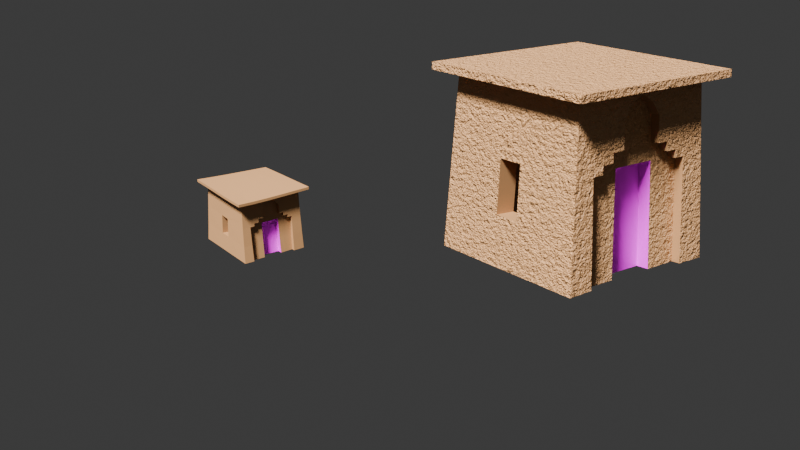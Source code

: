 # Source: house1.blend  (saved by Blender 5.1.29; exported with 4.5.12 LTS)
import bpy
from mathutils import Matrix  # noqa: F401  (used for matrix-valued properties, if any)

bpy.ops.wm.read_factory_settings(use_empty=True)
scene = bpy.context.scene
scene.name = 'Scene'

# ---- collections
col_collection = bpy.data.collections.new('Collection'); scene.collection.children.link(col_collection)
col_realistic = bpy.data.collections.new('realistic'); col_collection.children.link(col_realistic)
col_cartoon = bpy.data.collections.new('cartoon'); col_collection.children.link(col_cartoon)

# ---- images (referenced by path relative to the original .blend; pixels are not part of the script)
import os
ASSET_DIR = os.environ.get("B2B_ASSET_DIR", "")  # directory of the original .blend (textures are referenced by path, not embedded)
HERE = os.path.dirname(os.path.abspath(__file__))  # packed textures are extracted next to this script under _unpacked/

def load_image(name, relpath, width, height, colorspace="sRGB"):
    """Load a texture the original file referenced (path relative to the .blend, or extracted next to this script)."""
    p = next((c for c in (os.path.join(HERE, relpath), os.path.join(ASSET_DIR, relpath)) if relpath and os.path.exists(c)), "")
    if p:
        img = bpy.data.images.load(p, check_existing=True)
        img.name = name
    else:  # same state as the original file: an image datablock whose file is absent (Cycles renders it pink)
        img = bpy.data.images.new(name, width, height)
        img.source = "FILE"
        img.filepath = "//" + (relpath or name)
    img.colorspace_settings.name = colorspace
    return img
img_archdetails_png = load_image('archdetails.png', 'archdetails.png', 1024, 1024, 'sRGB')
img_archdetailscartoon_png = load_image('archdetailscartoon.png', 'archdetailscartoon.png', 1024, 1024, 'sRGB')

# ---- materials (node trees are filled in below, after node groups)
mat_house1 = bpy.data.materials.new('house1')
mat_house1.alpha_threshold = 0.0
mat_house1.use_backface_culling_lightprobe_volume = False
mat_house1.roughness = 0.5
mat_house1.line_color = (0.0, 0.0, 0.0, 1.0)
mat_houseedge = bpy.data.materials.new('houseedge')
mat_houseedge.alpha_threshold = 0.0
mat_houseedge.use_backface_culling_lightprobe_volume = False
mat_houseedge.roughness = 0.5
mat_houseedge.line_color = (0.0, 0.0, 0.0, 1.0)
mat_door = bpy.data.materials.new('door')
mat_cartoonhouse = bpy.data.materials.new('cartoonhouse')
mat_cartoonhouse.alpha_threshold = 0.0
mat_cartoonhouse.use_backface_culling_lightprobe_volume = False
mat_cartoonhouse.roughness = 0.5
mat_cartoonhouse.line_color = (0.0, 0.0, 0.0, 1.0)
mat_doorcartoon = bpy.data.materials.new('doorcartoon')

# ---- material node trees
mat_house1.use_nodes = True; mat_house1.node_tree.nodes.clear()
_N = mat_house1.node_tree.nodes; _L = mat_house1.node_tree.links
n0 = _N.new('ShaderNodeOutputMaterial'); n0.name = 'Material Output'; n0.location = (485, 100)
n1 = _N.new('ShaderNodeBsdfPrincipled'); n1.name = 'Principled BSDF'; n1.location = (85, 100)
n1.inputs[0].default_value = (0.8, 0.4104, 0.1695, 1.0)
n2 = _N.new('ShaderNodeBump'); n2.name = 'Bump'; n2.location = (-110, -23)
n2.inputs[1].default_value = 1.0
n3 = _N.new('ShaderNodeTexNoise'); n3.name = 'Noise Texture'; n3.location = (-580, 12)
n3.width = 145
n3.inputs[2].default_value = 120.0
n3.inputs[3].default_value = 2.7
n4 = _N.new('ShaderNodeUVMap'); n4.name = 'UV Map'; n4.location = (-789, -57)
n5 = _N.new('ShaderNodeTexNoise'); n5.name = 'Noise Texture.001'; n5.location = (-575, -304)
n5.width = 145
n5.inputs[2].default_value = 40.0
n5.inputs[3].default_value = 2.7
n6 = _N.new('ShaderNodeUVMap'); n6.name = 'UV Map.001'; n6.location = (-784, -373)
n7 = _N.new('ShaderNodeRGBCurve'); n7.name = 'RGB Curves'; n7.location = (-394, -215)
_c = n7.mapping.curves[0]
while len(_c.points) > 2: _c.points.remove(_c.points[-1])
_c.points[0].location = (0.0, 0.0); _c.points[0].handle_type = 'AUTO'
_c.points[1].location = (0.48182, 0.94375); _c.points[1].handle_type = 'AUTO'
_p = _c.points.new(1.0, 1.0); _p.handle_type = 'AUTO'
_c = n7.mapping.curves[1]
while len(_c.points) > 2: _c.points.remove(_c.points[-1])
_c.points[0].location = (0.0, 0.0); _c.points[0].handle_type = 'AUTO'
_c.points[1].location = (0.46818, 0.93125); _c.points[1].handle_type = 'AUTO'
_p = _c.points.new(1.0, 1.0); _p.handle_type = 'AUTO'
_c = n7.mapping.curves[2]
while len(_c.points) > 2: _c.points.remove(_c.points[-1])
_c.points[0].location = (0.0, 0.0); _c.points[0].handle_type = 'AUTO'
_c.points[1].location = (0.69545, 0.45625); _c.points[1].handle_type = 'AUTO'
_p = _c.points.new(1.0, 1.0); _p.handle_type = 'AUTO'
_c = n7.mapping.curves[3]
while len(_c.points) > 2: _c.points.remove(_c.points[-1])
_c.points[0].location = (0.0, 0.0); _c.points[0].handle_type = 'AUTO'
_c.points[1].location = (0.38636, 0.8875); _c.points[1].handle_type = 'AUTO'
_p = _c.points.new(1.0, 1.0); _p.handle_type = 'AUTO'
n7.mapping.update()
n8 = _N.new('ShaderNodeMix'); n8.name = 'Mix'; n8.location = (-313, 86)
n8.data_type = 'RGBA'
n8.inputs[0].default_value = 0.9333
_L.new(n1.outputs[0], n0.inputs[0])
_L.new(n2.outputs[0], n1.inputs[5])
_L.new(n4.outputs[0], n3.inputs[0])
_L.new(n6.outputs[0], n5.inputs[0])
_L.new(n5.outputs[1], n7.inputs[1])
_L.new(n3.outputs[1], n8.inputs[6])
_L.new(n7.outputs[0], n8.inputs[7])
_L.new(n8.outputs[2], n2.inputs[3])
n0.is_active_output = True
mat_houseedge.use_nodes = True; mat_houseedge.node_tree.nodes.clear()
_N = mat_houseedge.node_tree.nodes; _L = mat_houseedge.node_tree.links
n0 = _N.new('ShaderNodeOutputMaterial'); n0.name = 'Material Output'; n0.location = (485, 100)
n1 = _N.new('ShaderNodeBsdfPrincipled'); n1.name = 'Principled BSDF'; n1.location = (85, 100)
n1.inputs[0].default_value = (0.4914, 0.2547, 0.1072, 1.0)
_L.new(n1.outputs[0], n0.inputs[0])
n0.is_active_output = True
mat_door.use_nodes = True; mat_door.node_tree.nodes.clear()
_N = mat_door.node_tree.nodes; _L = mat_door.node_tree.links
n0 = _N.new('ShaderNodeBsdfPrincipled'); n0.name = 'Principled BSDF'; n0.location = (-200, 100)
n1 = _N.new('ShaderNodeOutputMaterial'); n1.name = 'Material Output'; n1.location = (200, 100)
n2 = _N.new('ShaderNodeTexImage'); n2.name = 'Image Texture'; n2.location = (-555, 45)
n2.width = 277
n2.image = img_archdetails_png
_L.new(n0.outputs[0], n1.inputs[0])
_L.new(n2.outputs[0], n0.inputs[0])
n1.is_active_output = True
mat_cartoonhouse.use_nodes = True; mat_cartoonhouse.node_tree.nodes.clear()
_N = mat_cartoonhouse.node_tree.nodes; _L = mat_cartoonhouse.node_tree.links
n0 = _N.new('ShaderNodeOutputMaterial'); n0.name = 'Material Output'; n0.location = (485, 100)
n1 = _N.new('ShaderNodeBsdfPrincipled'); n1.name = 'Principled BSDF'; n1.location = (-155, 77)
n2 = _N.new('ShaderNodeLightPath'); n2.name = 'Light Path'; n2.location = (-714, 82)
n3 = _N.new('ShaderNodeValToRGB'); n3.name = 'Color Ramp'; n3.location = (-464, 85)
while len(n3.color_ramp.elements) > 1: n3.color_ramp.elements.remove(n3.color_ramp.elements[-1])
n3.color_ramp.elements[0].position = 0.0; n3.color_ramp.elements[0].color = (0.491, 0.2542, 0.107, 1.0)
_e = n3.color_ramp.elements.new(0.5364); _e.color = (0.1141, 0.06192, 0.02834, 1.0)
_L.new(n3.outputs[0], n1.inputs[0])
_L.new(n2.outputs[1], n3.inputs[0])
_L.new(n1.outputs[0], n0.inputs[0])
n0.is_active_output = True
mat_doorcartoon.use_nodes = True; mat_doorcartoon.node_tree.nodes.clear()
_N = mat_doorcartoon.node_tree.nodes; _L = mat_doorcartoon.node_tree.links
n0 = _N.new('ShaderNodeBsdfPrincipled'); n0.name = 'Principled BSDF'; n0.location = (-200, 100)
n1 = _N.new('ShaderNodeOutputMaterial'); n1.name = 'Material Output'; n1.location = (200, 100)
n2 = _N.new('ShaderNodeTexImage'); n2.name = 'Image Texture'; n2.location = (-548, 67)
n2.width = 293
n2.image = img_archdetailscartoon_png
_L.new(n0.outputs[0], n1.inputs[0])
_L.new(n2.outputs[0], n0.inputs[0])
n1.is_active_output = True

# ---- world
world_world = bpy.data.worlds.new('World'); scene.world = world_world
world_world.use_nodes = True; world_world.node_tree.nodes.clear()
_N = world_world.node_tree.nodes; _L = world_world.node_tree.links
n0 = _N.new('ShaderNodeOutputWorld'); n0.name = 'World Output'; n0.location = (200, 100)
n1 = _N.new('ShaderNodeBackground'); n1.name = 'Background'; n1.location = (-200, 100)
n1.inputs[0].default_value = (0.05088, 0.05088, 0.05088, 1.0)
_L.new(n1.outputs[0], n0.inputs[0])
n0.is_active_output = True
world_world.color = (0.05088, 0.05088, 0.05088)
world_world.sun_shadow_jitter_overblur = 0.0

# ---- cameras
cam_camera = bpy.data.cameras.new('Camera')
cam_camera.clip_end = 100.0
cam_camera.ortho_scale = 7.314

# ---- lights
light_light = bpy.data.lights.new('Light', 'SUN')
light_light.angle = 0.1993
light_light.shadow_soft_size = 0.1
light_light.shadow_cascade_max_distance = 1000.0

# ---- meshes
me_cube = bpy.data.meshes.new('Cube')
me_cube.from_pydata([(0.9, 0.9, 1.996), (1.0, 1.0, -0.01295), (0.9, -0.9, 1.996), (1.0, -1.0, -0.01295), (-0.9, 0.9, 1.996), (-1.0, 1.0, -0.01295), (-0.9, -0.9, 1.996), (-1.0, -1.0, -0.01295), (0.9, -0.9, 1.996), (-0.9, -0.9, 1.996), (0.9, 0.9, 1.996), (-0.9, 0.9, 1.996), (0.004548, 0.6811, 1.169), (-0.2468, 0.9, 1.996), (0.2556, 0.9, 1.996), (-0.2468, 0.9, 1.996), (0.2556, 0.9, 1.996), (0.9403, 0.9403, 1.182), (-0.9403, -0.9403, 1.182), (0.9403, -0.9403, 1.182), (-0.9403, 0.9403, 1.182), (0.5375, 0.9, 1.996), (0.5375, 0.9, 1.996), (0.2839, 0.7409, -0.02591), (0.5615, 0.9403, 1.182), (0.267, 0.6811, 1.169), (0.4038, 0.9, 1.996), (0.4038, 0.9, 1.996), (-0.6618, 1.0, -0.009095), (-0.6234, 0.9, 1.996), (-0.6234, 0.9, 1.996), (-0.6512, 0.9403, 1.182), (0.7151, 0.9, 1.996), (0.7151, 0.9, 1.996), (0.697, 0.9403, 1.178), (0.7021, 1.0, -0.00139), (0.9356, 0.9356, 1.275), (-0.9356, 0.9356, 1.275), (0.5588, 0.9356, 1.275), (0.4197, 0.9356, 1.275), (-0.648, 0.9356, 1.275), (0.6991, 0.9356, 1.272), (0.9302, 0.9302, 1.382), (-0.9302, 0.9302, 1.382), (-0.2551, 0.9302, 1.382), (0.2641, 0.9302, 1.382), (0.5555, 0.9302, 1.382), (0.4173, 0.9302, 1.382), (-0.6443, 0.9302, 1.382), (0.7015, 0.9302, 1.379), (0.9155, 0.9155, 1.677), (-0.9155, 0.9155, 1.677), (-0.2511, 0.9155, 1.677), (0.26, 0.9155, 1.677), (0.5468, 0.9155, 1.677), (0.4107, 0.9155, 1.677), (-0.6341, 0.9155, 1.677), (0.7082, 0.9155, 1.676), (0.9079, 0.9079, 1.828), (-0.9079, 0.9079, 1.828), (-0.249, 0.9079, 1.828), (0.2578, 0.9079, 1.828), (0.5422, 0.9079, 1.828), (0.4073, 0.9079, 1.828), (-0.6289, 0.9079, 1.828), (0.7116, 0.9079, 1.827), (0.9032, 0.9032, 1.923), (-0.9032, 0.9032, 1.923), (-0.2477, 0.9032, 1.923), (0.2565, 0.9032, 1.923), (0.5394, 0.9032, 1.923), (0.4052, 0.9032, 1.923), (-0.6256, 0.9032, 1.923), (0.7137, 0.9032, 1.923), (-0.2579, 0.6811, 1.169), (0.004381, 0.9, 1.996), (0.004381, 0.9, 1.996), (0.004394, 0.9032, 1.923), (0.1949, 0.9079, 1.828), (-0.1414, 0.9079, 1.828), (-0.3826, 0.9, 1.996), (-0.3826, 0.9, 1.996), (-0.2743, 0.7409, -0.02591), (-0.3978, 0.9356, 1.275), (-0.3955, 0.9302, 1.382), (-0.3892, 0.9155, 1.677), (-0.386, 0.9079, 1.828), (-0.384, 0.9032, 1.923), (0.00479, 0.7409, -0.02591), (-0.5092, 0.9, 1.996), (-0.5092, 0.9, 1.996), (-0.5319, 0.9403, 1.182), (-0.5293, 0.9356, 1.275), (-0.5263, 0.9302, 1.382), (-0.5179, 0.9155, 1.677), (-0.5136, 0.9079, 1.828), (-0.511, 0.9032, 1.923), (0.4486, 0.8933, -0.01828), (0.2839, 0.8933, -0.01828), (-0.2743, 0.8933, -0.01828), (-0.2579, 0.8336, 1.177), (0.267, 0.8336, 1.177), (-0.2566, 0.8289, 1.27), (0.2656, 0.8289, 1.27), (0.004548, 0.8336, 1.177), (-0.3997, 0.8336, 1.177), (0.7021, 0.8933, -0.006726), (0.5972, 0.8933, -0.01828), (0.4218, 0.8336, 1.177), (0.5615, 0.8336, 1.177), (0.5588, 0.8289, 1.27), (0.4197, 0.8289, 1.27), (-0.5443, 0.8933, -0.0156), (-0.6618, 0.8933, -0.01443), (-0.6512, 0.8336, 1.177), (0.697, 0.8336, 1.173), (-0.2551, 0.8236, 1.377), (0.2641, 0.8236, 1.377), (0.4173, 0.8236, 1.377), (0.004529, 0.8289, 1.27), (-0.3978, 0.8289, 1.27), (-0.2511, 0.8088, 1.672), (0.26, 0.8088, 1.672), (0.004508, 0.8236, 1.377), (-0.3955, 0.8236, 1.377), (0.004448, 0.8088, 1.672), (-0.1414, 0.8013, 1.823), (0.004417, 0.8013, 1.823), (0.004398, 0.7965, 1.918), (0.1949, 0.8013, 1.823), (-0.5319, 0.8336, 1.177), (-0.4141, 0.8933, -0.01689), (-0.5293, 0.8289, 1.27), (1.0, -0.2319, -0.01295), (1.0, 0.2188, -0.01295), (0.9403, 0.1435, 1.182), (0.9403, -0.1561, 1.182), (0.9711, 0.9711, 0.5649), (0.9711, -0.9711, 0.5649), (-0.9711, 0.9711, 0.5649), (-0.9711, -0.9711, 0.5649), (0.004673, 0.712, 0.552), (-0.2664, 0.712, 0.552), (-0.6567, 0.9711, 0.5669), (0.6996, 0.9711, 0.569), (0.2757, 0.712, 0.552), (-0.2664, 0.8644, 0.5596), (0.2757, 0.8644, 0.5596), (0.5799, 0.8644, 0.5596), (0.4356, 0.8644, 0.5596), (-0.6567, 0.8644, 0.5616), (0.6996, 0.8644, 0.5637), (-0.4071, 0.8644, 0.5603), (-0.5383, 0.8644, 0.561), (0.9711, 0.1483, 0.5649), (0.9711, -0.1611, 0.5649), (0.6979, 0.1435, 1.17), (0.6979, -0.1561, 1.17), (0.7288, 0.1483, 0.5528), (0.7288, -0.1611, 0.5528)], [], [(29, 4, 11, 30), (19, 2, 6, 18), (18, 6, 4, 67, 59, 51, 43, 37, 20), (17, 36, 42, 50, 58, 66, 0, 2, 19, 136, 135), (73, 32, 0, 66), (6, 2, 8, 9), (4, 6, 9, 11), (2, 0, 10, 8), (87, 80, 13, 68), (77, 75, 14, 69), (26, 14, 16, 27), (75, 13, 15, 76), (53, 45, 117, 122), (104, 101, 25, 12), (144, 34, 17, 137), (155, 136, 19, 138), (140, 18, 20, 139), (138, 19, 18, 140), (45, 47, 118, 117), (32, 21, 22, 33), (71, 26, 21, 70), (69, 14, 26, 71), (24, 34, 115, 109), (21, 26, 27, 22), (139, 20, 31, 143), (67, 4, 29, 72), (89, 29, 30, 90), (0, 32, 33, 10), (44, 52, 121, 116), (70, 21, 32, 73), (24, 38, 41, 34), (20, 37, 40, 31), (147, 98, 23, 145), (141, 12, 25, 145), (34, 41, 36, 17), (38, 46, 49, 41), (37, 43, 48, 40), (77, 78, 129, 128), (39, 47, 46, 38), (38, 24, 109, 110), (91, 92, 132, 130), (41, 49, 42, 36), (46, 54, 57, 49), (43, 51, 56, 48), (45, 53, 55, 47), (47, 55, 54, 46), (78, 53, 122, 129), (84, 85, 52, 44), (49, 57, 50, 42), (54, 62, 65, 57), (51, 59, 64, 56), (53, 61, 63, 55), (55, 63, 62, 54), (31, 91, 130, 114), (85, 86, 60, 52), (57, 65, 58, 50), (62, 70, 73, 65), (59, 67, 72, 64), (61, 69, 71, 63), (63, 71, 70, 62), (83, 84, 124, 120), (86, 87, 68, 60), (65, 73, 66, 58), (60, 68, 77, 79), (52, 79, 126, 121), (84, 44, 116, 124), (92, 83, 120, 132), (144, 35, 106, 151), (79, 77, 128, 126), (14, 75, 76, 16), (68, 13, 75, 77), (95, 96, 87, 86), (47, 39, 111, 118), (79, 52, 60), (53, 78, 61), (78, 77, 69, 61), (94, 95, 86, 85), (93, 94, 85, 84), (92, 93, 84, 83), (143, 31, 114, 150), (13, 80, 81, 15), (96, 89, 80, 87), (72, 29, 89, 96), (142, 74, 12, 141), (31, 40, 92, 91), (40, 48, 93, 92), (48, 56, 94, 93), (56, 64, 95, 94), (64, 72, 96, 95), (80, 89, 90, 81), (152, 105, 100, 146), (149, 108, 109, 148), (147, 101, 108, 149), (148, 109, 115, 151), (101, 103, 111, 108), (108, 111, 110, 109), (104, 119, 103, 101), (105, 120, 102, 100), (103, 117, 118, 111), (119, 123, 117, 103), (120, 124, 116, 102), (123, 125, 122, 117), (125, 127, 129, 122), (127, 128, 129), (121, 126, 127, 125), (116, 121, 125, 123), (102, 116, 123, 119), (100, 102, 119, 104), (146, 100, 74, 142), (126, 128, 127), (130, 132, 120, 105), (153, 130, 105, 152), (150, 114, 130, 153), (100, 104, 12, 74), (39, 38, 110, 111), (137, 17, 135, 154), (136, 155, 159, 157), (134, 154, 155, 133), (1, 137, 154, 134), (113, 150, 153, 112), (112, 153, 152, 131), (99, 146, 142, 82), (107, 148, 151, 106), (98, 147, 149, 97), (97, 149, 148, 107), (131, 152, 146, 99), (82, 142, 141, 88), (28, 143, 150, 113), (34, 144, 151, 115), (88, 141, 145, 23), (101, 147, 145, 25), (5, 139, 143, 28), (3, 138, 140, 7), (7, 140, 139, 5), (133, 155, 138, 3), (35, 144, 137, 1), (135, 136, 157, 156), (155, 154, 158, 159), (154, 135, 156, 158)])
me_cube.polygons.foreach_set('material_index', [0, 0, 0, 0, 0, 0, 0, 0, 0, 0, 0, 0, 1, 2, 0, 0, 0, 0, 1, 0, 0, 0, 1, 0, 0, 0, 0, 0, 1, 0, 0, 0, 2, 2, 0, 0, 0, 1, 0, 1, 1, 0, 0, 0, 0, 0, 1, 0, 0, 0, 0, 0, 0, 1, 0, 0, 0, 0, 0, 0, 1, 0, 0, 0, 1, 1, 1, 1, 1, 0, 0, 0, 1, 0, 0, 0, 0, 0, 0, 1, 0, 0, 0, 2, 0, 0, 0, 0, 0, 0, 0, 0, 0, 0, 0, 0, 0, 0, 0, 0, 0, 0, 0, 0, 0, 0, 0, 0, 2, 0, 0, 0, 0, 2, 1, 0, 1, 0, 0, 0, 0, 2, 0, 0, 0, 0, 2, 1, 1, 2, 2, 0, 0, 0, 0, 0, 1, 1, 1])
_uv = me_cube.uv_layers.new(name='UVMap')
_uv.uv.foreach_set('vector', [0.2194, 0.9948, 0.09769, 0.9948, 0.09769, 0.9948, 0.2194, 0.9948, 1.025, 0.5843, 1.005, 0.9916, 0.1051, 0.9916, 0.08493, 0.5843, -0.06934, 0.5843, -0.04921, 0.9916, 0.8508, 0.9916, 0.8524, 0.9551, 0.8548, 0.9074, 0.8585, 0.8319, 0.8659, 0.6845, 0.8686, 0.6308, 0.8709, 0.5843, 0.8709, 0.5843, 0.8686, 0.6308, 0.8659, 0.6845, 0.8585, 0.8319, 0.8548, 0.9074, 0.8524, 0.9551, 0.8508, 0.9916, -0.04921, 0.9916, -0.06934, 0.5843, 0.3227, 0.5843, 0.4725, 0.5843, 0.8074, 0.9626, 0.8081, 0.9948, 0.8894, 0.9948, 0.8908, 0.9627, 0.1051, 0.9916, 1.005, 0.9916, 1.005, 0.9916, 0.1051, 0.9916, 0.8508, 0.9916, -0.04921, 0.9916, -0.04921, 0.9916, 0.8508, 0.9916, -0.04921, 0.9916, 0.8508, 0.9916, 0.8508, 0.9916, -0.04921, 0.9916, 0.3247, 0.9627, 0.3253, 0.9948, 0.385, 0.9948, 0.3846, 0.9627, 0.4955, 0.9627, 0.4955, 0.9948, 0.6059, 0.9948, 0.6063, 0.9627, 0.6711, 0.9948, 0.6059, 0.9948, 0.6059, 0.9948, 0.6711, 0.9948, 0.4955, 0.9948, 0.385, 0.9948, 0.385, 0.9948, 0.4955, 0.9948, 0.6079, 0.8543, 0.6097, 0.7247, 0.6097, 0.7247, 0.6079, 0.8543, 0.6937, 0.6859, 0.6937, 0.4665, 0.7407, 0.4665, 0.7407, 0.6859, 0.8013, 0.367, 0.8001, 0.6349, 0.9071, 0.6366, 0.9207, 0.3652, 0.3202, 0.2758, 0.3227, 0.5843, -0.06934, 0.5843, -0.08476, 0.2758, -0.08476, 0.2758, -0.06934, 0.5843, 0.8709, 0.5843, 0.8863, 0.2758, 1.041, 0.2758, 1.025, 0.5843, 0.08493, 0.5843, 0.0695, 0.2758, 0.6097, 0.7247, 0.6771, 0.7247, 0.6771, 0.7247, 0.6097, 0.7247, 0.8081, 0.9948, 0.7299, 0.9948, 0.7299, 0.9948, 0.8081, 0.9948, 0.6717, 0.9627, 0.6711, 0.9948, 0.7299, 0.9948, 0.7308, 0.9627, 0.6063, 0.9627, 0.6059, 0.9948, 0.6711, 0.9948, 0.6717, 0.9627, 0.7405, 0.6366, 0.8001, 0.6349, 0.8002, 0.6349, 0.7406, 0.6365, 0.7299, 0.9948, 0.6711, 0.9948, 0.6711, 0.9948, 0.7299, 0.9948, 0.06642, 0.3652, 0.07999, 0.6366, 0.2071, 0.6366, 0.2047, 0.3661, 0.0963, 0.9627, 0.09769, 0.9948, 0.2194, 0.9948, 0.2184, 0.9627, 0.2696, 0.9948, 0.2194, 0.9948, 0.2194, 0.9948, 0.2696, 0.9948, 0.8894, 0.9948, 0.8081, 0.9948, 0.8081, 0.9948, 0.8894, 0.9948, 0.3813, 0.7247, 0.3831, 0.8543, 0.3831, 0.8543, 0.3813, 0.7247, 0.7308, 0.9627, 0.7299, 0.9948, 0.8081, 0.9948, 0.8074, 0.9626, 0.7405, 0.6366, 0.7393, 0.6775, 0.801, 0.676, 0.8001, 0.6349, 0.07999, 0.6366, 0.08203, 0.6775, 0.2085, 0.6775, 0.2071, 0.6366, 0.7392, 0.5163, 0.7392, 1.0, 0.6808, 1.0, 0.6808, 0.5163, 0.3808, 0.5163, 0.3806, 0.0, 0.7324, 0.0, 0.7423, 0.5163, 0.8001, 0.6349, 0.801, 0.676, 0.905, 0.6775, 0.9071, 0.6366, 0.7393, 0.6775, 0.7379, 0.7247, 0.8021, 0.7234, 0.801, 0.676, 0.08203, 0.6775, 0.0844, 0.7247, 0.2102, 0.7247, 0.2085, 0.6775, 0.4955, 0.9627, 0.5792, 0.9208, 0.5792, 0.9208, 0.4955, 0.9627, 0.6781, 0.6775, 0.6771, 0.7247, 0.7379, 0.7247, 0.7393, 0.6775, 0.7393, 0.6775, 0.7405, 0.6366, 0.7406, 0.6365, 0.7394, 0.6775, 0.2596, 0.6366, 0.2607, 0.6775, 0.2607, 0.6775, 0.2596, 0.6366, 0.801, 0.676, 0.8021, 0.7234, 0.9027, 0.7247, 0.905, 0.6775, 0.7379, 0.7247, 0.734, 0.8543, 0.805, 0.8537, 0.8021, 0.7234, 0.0844, 0.7247, 0.09088, 0.8543, 0.2146, 0.8543, 0.2102, 0.7247, 0.6097, 0.7247, 0.6079, 0.8543, 0.6742, 0.8543, 0.6771, 0.7247, 0.6771, 0.7247, 0.6742, 0.8543, 0.734, 0.8543, 0.7379, 0.7247, 0.5792, 0.9208, 0.6079, 0.8543, 0.6079, 0.8543, 0.5792, 0.9208, 0.3196, 0.7247, 0.3224, 0.8543, 0.3831, 0.8543, 0.3813, 0.7247, 0.8021, 0.7234, 0.805, 0.8537, 0.8962, 0.8543, 0.9027, 0.7247, 0.734, 0.8543, 0.732, 0.9208, 0.8065, 0.9205, 0.805, 0.8537, 0.09088, 0.8543, 0.0942, 0.9208, 0.217, 0.9208, 0.2146, 0.8543, 0.6079, 0.8543, 0.6069, 0.9208, 0.6727, 0.9208, 0.6742, 0.8543, 0.6742, 0.8543, 0.6727, 0.9208, 0.732, 0.9208, 0.734, 0.8543, 0.2071, 0.6366, 0.2596, 0.6366, 0.2596, 0.6366, 0.2071, 0.6366, 0.3224, 0.8543, 0.3238, 0.9208, 0.384, 0.9208, 0.3831, 0.8543, 0.805, 0.8537, 0.8065, 0.9205, 0.8929, 0.9208, 0.8962, 0.8543, 0.732, 0.9208, 0.7308, 0.9627, 0.8074, 0.9626, 0.8065, 0.9205, 0.0942, 0.9208, 0.0963, 0.9627, 0.2184, 0.9627, 0.217, 0.9208, 0.6069, 0.9208, 0.6063, 0.9627, 0.6717, 0.9627, 0.6727, 0.9208, 0.6727, 0.9208, 0.6717, 0.9627, 0.7308, 0.9627, 0.732, 0.9208, 0.3186, 0.6775, 0.3196, 0.7247, 0.3196, 0.7247, 0.3186, 0.6775, 0.3238, 0.9208, 0.3247, 0.9627, 0.3846, 0.9627, 0.384, 0.9208, 0.8065, 0.9205, 0.8074, 0.9626, 0.8908, 0.9627, 0.8929, 0.9208, 0.384, 0.9208, 0.3846, 0.9627, 0.4955, 0.9627, 0.4313, 0.9208, 0.3831, 0.8543, 0.4313, 0.9208, 0.4313, 0.9208, 0.3831, 0.8543, 0.3196, 0.7247, 0.3813, 0.7247, 0.3813, 0.7247, 0.3196, 0.7247, 0.2607, 0.6775, 0.3186, 0.6775, 0.3186, 0.6775, 0.2607, 0.6775, 0.8013, 0.367, 0.8023, 0.1161, 0.8024, 0.1161, 0.8012, 0.367, 0.4313, 0.9208, 0.4955, 0.9627, 0.4955, 0.9627, 0.4313, 0.9208, 0.6059, 0.9948, 0.4955, 0.9948, 0.4955, 0.9948, 0.6059, 0.9948, 0.3846, 0.9627, 0.385, 0.9948, 0.4955, 0.9948, 0.4955, 0.9627, 0.2676, 0.9208, 0.2688, 0.9627, 0.3247, 0.9627, 0.3238, 0.9208, 0.6771, 0.7247, 0.6781, 0.6775, 0.6781, 0.6775, 0.6771, 0.7247, 0.4313, 0.9208, 0.3831, 0.8543, 0.384, 0.9208, 0.6079, 0.8543, 0.5792, 0.9208, 0.6069, 0.9208, 0.5792, 0.9208, 0.4955, 0.9627, 0.6063, 0.9627, 0.6069, 0.9208, 0.2657, 0.8543, 0.2676, 0.9208, 0.3238, 0.9208, 0.3224, 0.8543, 0.2621, 0.7247, 0.2657, 0.8543, 0.3224, 0.8543, 0.3196, 0.7247, 0.2607, 0.6775, 0.2621, 0.7247, 0.3196, 0.7247, 0.3186, 0.6775, 0.2047, 0.3661, 0.2071, 0.6366, 0.2071, 0.6366, 0.2047, 0.3661, 0.385, 0.9948, 0.3253, 0.9948, 0.3253, 0.9948, 0.385, 0.9948, 0.2688, 0.9627, 0.2696, 0.9948, 0.3253, 0.9948, 0.3247, 0.9627, 0.2184, 0.9627, 0.2194, 0.9948, 0.2696, 0.9948, 0.2688, 0.9627, 8.101e-05, 0.517, -0.000361, 0.00155, 0.3806, 0.0, 0.3808, 0.5163, 0.2071, 0.6366, 0.2085, 0.6775, 0.2607, 0.6775, 0.2596, 0.6366, 0.2085, 0.6775, 0.2102, 0.7247, 0.2621, 0.7247, 0.2607, 0.6775, 0.2102, 0.7247, 0.2146, 0.8543, 0.2657, 0.8543, 0.2621, 0.7247, 0.2146, 0.8543, 0.217, 0.9208, 0.2676, 0.9208, 0.2657, 0.8543, 0.217, 0.9208, 0.2184, 0.9627, 0.2688, 0.9627, 0.2676, 0.9208, 0.3253, 0.9948, 0.2696, 0.9948, 0.2696, 0.9948, 0.3253, 0.9948, 0.3145, 0.3655, 0.3177, 0.6366, 0.3801, 0.6366, 0.3764, 0.3652, 0.6851, 0.3652, 0.6791, 0.6366, 0.7405, 0.6366, 0.7486, 0.3652, 0.6148, 0.3652, 0.611, 0.6366, 0.6791, 0.6366, 0.6851, 0.3652, 0.7486, 0.3652, 0.7404, 0.6366, 0.8, 0.6349, 0.8012, 0.367, 0.611, 0.6366, 0.6104, 0.6775, 0.6781, 0.6775, 0.6791, 0.6366, 0.6791, 0.6366, 0.6781, 0.6775, 0.7393, 0.6775, 0.7405, 0.6366, 0.4955, 0.6366, 0.4955, 0.6775, 0.6104, 0.6775, 0.611, 0.6366, 0.3177, 0.6366, 0.3186, 0.6775, 0.3807, 0.6775, 0.3801, 0.6366, 0.6104, 0.6775, 0.6097, 0.7247, 0.6771, 0.7247, 0.6781, 0.6775, 0.4955, 0.6775, 0.4955, 0.7247, 0.6097, 0.7247, 0.6104, 0.6775, 0.3186, 0.6775, 0.3196, 0.7247, 0.3813, 0.7247, 0.3807, 0.6775, 0.4955, 0.7247, 0.4955, 0.8543, 0.6079, 0.8543, 0.6097, 0.7247, 0.4955, 0.8543, 0.4955, 0.9208, 0.5792, 0.9208, 0.6079, 0.8543, 0.4955, 0.9208, 0.4955, 0.9627, 0.5792, 0.9208, 0.3831, 0.8543, 0.4313, 0.9208, 0.4955, 0.9208, 0.4955, 0.8543, 0.3813, 0.7247, 0.3831, 0.8543, 0.4955, 0.8543, 0.4955, 0.7247, 0.3807, 0.6775, 0.3813, 0.7247, 0.4955, 0.7247, 0.4955, 0.6775, 0.3801, 0.6366, 0.3807, 0.6775, 0.4955, 0.6775, 0.4955, 0.6366, 0.6892, 0.5163, 0.6892, 2.98e-08, 0.7439, 2.98e-08, 0.7439, 0.5163, 0.4313, 0.9208, 0.4955, 0.9627, 0.4955, 0.9208, 0.2596, 0.6366, 0.2607, 0.6775, 0.3186, 0.6775, 0.3177, 0.6366, 0.2568, 0.3658, 0.2596, 0.6366, 0.3177, 0.6366, 0.3145, 0.3655, 0.2047, 0.3661, 0.2071, 0.6366, 0.2596, 0.6366, 0.2568, 0.3658, 0.6937, 0.9052, 0.6937, 0.6859, 0.7407, 0.6859, 0.7407, 0.9052, 0.6781, 0.6775, 0.7393, 0.6775, 0.7393, 0.6775, 0.6781, 0.6775, 0.8863, 0.2758, 0.8709, 0.5843, 0.4725, 0.5843, 0.475, 0.2758, 0.3227, 0.5843, 0.3202, 0.2758, 0.3202, 0.2758, 0.3227, 0.5843, 0.5102, -0.01311, 0.475, 0.2758, 0.3202, 0.2758, 0.2848, -0.01311, 0.9008, -0.01311, 0.8863, 0.2758, 0.475, 0.2758, 0.5102, -0.01311, 0.2025, 0.1127, 0.2047, 0.3661, 0.2568, 0.3658, 0.2542, 0.1122, 0.2542, 0.1122, 0.2568, 0.3658, 0.3145, 0.3655, 0.3114, 0.1117, 0.6892, 1.0, 0.6892, 0.5163, 0.7439, 0.5163, 0.7439, 1.0, 0.7561, 0.1111, 0.7486, 0.3652, 0.8012, 0.367, 0.8023, 0.1161, 0.6184, 0.111, 0.6148, 0.3652, 0.6851, 0.3652, 0.6908, 0.111, 0.6908, 0.111, 0.6851, 0.3652, 0.7486, 0.3652, 0.7562, 0.111, 0.3114, 0.1117, 0.3145, 0.3655, 0.3764, 0.3652, 0.3729, 0.111, 0.0004951, 0.9999, 8.101e-05, 0.517, 0.3808, 0.5163, 0.3809, 0.9999, 0.2024, 0.1127, 0.2047, 0.3661, 0.2047, 0.3661, 0.2024, 0.1127, 0.8001, 0.6349, 0.8013, 0.367, 0.8012, 0.367, 0.8001, 0.6349, 0.3809, 0.9999, 0.3808, 0.5163, 0.7423, 0.5163, 0.7516, 0.9999, 0.7392, 1.192e-07, 0.7392, 0.5163, 0.6808, 0.5163, 0.6808, 2.086e-07, 0.05371, 0.111, 0.06642, 0.3652, 0.2047, 0.3661, 0.2024, 0.1127, 1.055, -0.01311, 1.041, 0.2758, 0.0695, 0.2758, 0.05506, -0.01311, -0.09921, -0.01311, -0.08476, 0.2758, 0.8863, 0.2758, 0.9008, -0.01311, 0.2848, -0.01311, 0.3202, 0.2758, -0.08476, 0.2758, -0.09921, -0.01311, 0.8023, 0.1161, 0.8013, 0.367, 0.9207, 0.3652, 0.9334, 0.111, 0.4725, 0.5843, 0.3227, 0.5843, 0.3227, 0.5842, 0.4726, 0.5842, 0.3202, 0.2758, 0.475, 0.2758, 0.475, 0.2758, 0.3202, 0.2758, 0.475, 0.2758, 0.4725, 0.5843, 0.4725, 0.5843, 0.475, 0.2758])
me_cube.materials.append(mat_house1)
me_cube.materials.append(mat_houseedge)
me_cube.materials.append(mat_door)
me_cube.use_mirror_vertex_groups = False
me_cube.update()
me_cube_001 = bpy.data.meshes.new('Cube.001')
me_cube_001.from_pydata([(-1.111, -1.111, 0.002158), (-1.111, -1.111, 0.08718), (-1.111, 1.111, 0.002158), (-1.111, 1.111, 0.08718), (1.111, -1.111, 0.002158), (1.111, -1.111, 0.08718), (1.111, 1.111, 0.002158), (1.111, 1.111, 0.08718)], [], [(0, 1, 3, 2), (2, 3, 7, 6), (6, 7, 5, 4), (4, 5, 1, 0), (2, 6, 4, 0), (7, 3, 1, 5)])
_uv = me_cube_001.uv_layers.new(name='UVMap')
_uv.uv.foreach_set('vector', [1.132e-06, 0.4809, 1.132e-06, 0.5191, 1.0, 0.5191, 1.0, 0.4809, 1.132e-06, 0.4809, 1.132e-06, 0.5191, 1.0, 0.5191, 1.0, 0.4809, 1.0, 0.4809, 1.0, 0.5191, 1.132e-06, 0.5191, 1.132e-06, 0.4809, 1.0, 0.4809, 1.0, 0.5191, 1.132e-06, 0.5191, 1.132e-06, 0.4809, 1.132e-06, 1.0, 1.0, 1.0, 1.0, 1.132e-06, 1.132e-06, 1.132e-06, 1.0, 1.0, 1.132e-06, 1.0, 1.132e-06, 1.132e-06, 1.0, 1.132e-06])
me_cube_001.materials.append(mat_house1)
me_cube_001.update()
me_cube_002 = bpy.data.meshes.new('Cube.002')
me_cube_002.from_pydata([(0.9, 0.9, 1.996), (1.0, 1.0, -0.01295), (0.9, -0.9, 1.996), (1.0, -1.0, -0.01295), (-0.9, 0.9, 1.996), (-1.0, 1.0, -0.01295), (-0.9, -0.9, 1.996), (-1.0, -1.0, -0.01295), (0.9, -0.9, 1.996), (-0.9, -0.9, 1.996), (0.9, 0.9, 1.996), (-0.9, 0.9, 1.996), (0.004548, 0.6811, 1.169), (-0.2468, 0.9, 1.996), (0.2556, 0.9, 1.996), (-0.2468, 0.9, 1.996), (0.2556, 0.9, 1.996), (0.9403, 0.9403, 1.182), (-0.9403, -0.9403, 1.182), (0.9403, -0.9403, 1.182), (-0.9403, 0.9403, 1.182), (0.5375, 0.9, 1.996), (0.5375, 0.9, 1.996), (0.2839, 0.7409, -0.02591), (0.5615, 0.9403, 1.182), (0.267, 0.6811, 1.169), (0.4038, 0.9, 1.996), (0.4038, 0.9, 1.996), (-0.6618, 1.0, -0.009095), (-0.6234, 0.9, 1.996), (-0.6234, 0.9, 1.996), (-0.6512, 0.9403, 1.182), (0.7151, 0.9, 1.996), (0.7151, 0.9, 1.996), (0.697, 0.9403, 1.178), (0.7021, 1.0, -0.00139), (0.9356, 0.9356, 1.275), (-0.9356, 0.9356, 1.275), (0.5588, 0.9356, 1.275), (0.4197, 0.9356, 1.275), (-0.648, 0.9356, 1.275), (0.6991, 0.9356, 1.272), (0.9302, 0.9302, 1.382), (-0.9302, 0.9302, 1.382), (-0.2551, 0.9302, 1.382), (0.2641, 0.9302, 1.382), (0.5555, 0.9302, 1.382), (0.4173, 0.9302, 1.382), (-0.6443, 0.9302, 1.382), (0.7015, 0.9302, 1.379), (0.9155, 0.9155, 1.677), (-0.9155, 0.9155, 1.677), (-0.2511, 0.9155, 1.677), (0.26, 0.9155, 1.677), (0.5468, 0.9155, 1.677), (0.4107, 0.9155, 1.677), (-0.6341, 0.9155, 1.677), (0.7082, 0.9155, 1.676), (0.9079, 0.9079, 1.828), (-0.9079, 0.9079, 1.828), (-0.249, 0.9079, 1.828), (0.2578, 0.9079, 1.828), (0.5422, 0.9079, 1.828), (0.4073, 0.9079, 1.828), (-0.6289, 0.9079, 1.828), (0.7116, 0.9079, 1.827), (0.9032, 0.9032, 1.923), (-0.9032, 0.9032, 1.923), (-0.2477, 0.9032, 1.923), (0.2565, 0.9032, 1.923), (0.5394, 0.9032, 1.923), (0.4052, 0.9032, 1.923), (-0.6256, 0.9032, 1.923), (0.7137, 0.9032, 1.923), (-0.2579, 0.6811, 1.169), (0.004381, 0.9, 1.996), (0.004381, 0.9, 1.996), (0.004394, 0.9032, 1.923), (0.1949, 0.9079, 1.828), (-0.1414, 0.9079, 1.828), (-0.3826, 0.9, 1.996), (-0.3826, 0.9, 1.996), (-0.2743, 0.7409, -0.02591), (-0.3978, 0.9356, 1.275), (-0.3955, 0.9302, 1.382), (-0.3892, 0.9155, 1.677), (-0.386, 0.9079, 1.828), (-0.384, 0.9032, 1.923), (0.00479, 0.7409, -0.02591), (-0.5092, 0.9, 1.996), (-0.5092, 0.9, 1.996), (-0.5319, 0.9403, 1.182), (-0.5293, 0.9356, 1.275), (-0.5263, 0.9302, 1.382), (-0.5179, 0.9155, 1.677), (-0.5136, 0.9079, 1.828), (-0.511, 0.9032, 1.923), (0.4486, 0.8933, -0.01828), (0.2839, 0.8933, -0.01828), (-0.2743, 0.8933, -0.01828), (-0.2579, 0.8336, 1.177), (0.267, 0.8336, 1.177), (-0.2566, 0.8289, 1.27), (0.2656, 0.8289, 1.27), (0.004548, 0.8336, 1.177), (-0.3997, 0.8336, 1.177), (0.7021, 0.8933, -0.006726), (0.5972, 0.8933, -0.01828), (0.4218, 0.8336, 1.177), (0.5615, 0.8336, 1.177), (0.5588, 0.8289, 1.27), (0.4197, 0.8289, 1.27), (-0.5443, 0.8933, -0.0156), (-0.6618, 0.8933, -0.01443), (-0.6512, 0.8336, 1.177), (0.697, 0.8336, 1.173), (-0.2551, 0.8236, 1.377), (0.2641, 0.8236, 1.377), (0.4173, 0.8236, 1.377), (0.004529, 0.8289, 1.27), (-0.3978, 0.8289, 1.27), (-0.2511, 0.8088, 1.672), (0.26, 0.8088, 1.672), (0.004508, 0.8236, 1.377), (-0.3955, 0.8236, 1.377), (0.004448, 0.8088, 1.672), (-0.1414, 0.8013, 1.823), (0.004417, 0.8013, 1.823), (0.004398, 0.7965, 1.918), (0.1949, 0.8013, 1.823), (-0.5319, 0.8336, 1.177), (-0.4141, 0.8933, -0.01689), (-0.5293, 0.8289, 1.27), (1.0, -0.2319, -0.01295), (1.0, 0.2188, -0.01295), (0.9403, 0.1435, 1.182), (0.9403, -0.1561, 1.182), (0.9711, 0.9711, 0.5649), (0.9711, -0.9711, 0.5649), (-0.9711, 0.9711, 0.5649), (-0.9711, -0.9711, 0.5649), (0.004673, 0.712, 0.552), (-0.2664, 0.712, 0.552), (-0.6567, 0.9711, 0.5669), (0.6996, 0.9711, 0.569), (0.2757, 0.712, 0.552), (-0.2664, 0.8644, 0.5596), (0.2757, 0.8644, 0.5596), (0.5799, 0.8644, 0.5596), (0.4356, 0.8644, 0.5596), (-0.6567, 0.8644, 0.5616), (0.6996, 0.8644, 0.5637), (-0.4071, 0.8644, 0.5603), (-0.5383, 0.8644, 0.561), (0.9711, 0.1483, 0.5649), (0.9711, -0.1611, 0.5649), (0.6979, 0.1435, 1.17), (0.6979, -0.1561, 1.17), (0.7288, 0.1483, 0.5528), (0.7288, -0.1611, 0.5528)], [], [(29, 4, 11, 30), (19, 2, 6, 18), (18, 6, 4, 67, 59, 51, 43, 37, 20), (17, 36, 42, 50, 58, 66, 0, 2, 19, 136, 135), (73, 32, 0, 66), (6, 2, 8, 9), (4, 6, 9, 11), (2, 0, 10, 8), (87, 80, 13, 68), (77, 75, 14, 69), (26, 14, 16, 27), (75, 13, 15, 76), (53, 45, 117, 122), (104, 101, 25, 12), (144, 34, 17, 137), (155, 136, 19, 138), (140, 18, 20, 139), (138, 19, 18, 140), (45, 47, 118, 117), (32, 21, 22, 33), (71, 26, 21, 70), (69, 14, 26, 71), (24, 34, 115, 109), (21, 26, 27, 22), (139, 20, 31, 143), (67, 4, 29, 72), (89, 29, 30, 90), (0, 32, 33, 10), (44, 52, 121, 116), (70, 21, 32, 73), (24, 38, 41, 34), (20, 37, 40, 31), (147, 98, 23, 145), (141, 12, 25, 145), (34, 41, 36, 17), (38, 46, 49, 41), (37, 43, 48, 40), (77, 78, 129, 128), (39, 47, 46, 38), (38, 24, 109, 110), (91, 92, 132, 130), (41, 49, 42, 36), (46, 54, 57, 49), (43, 51, 56, 48), (45, 53, 55, 47), (47, 55, 54, 46), (78, 53, 122, 129), (84, 85, 52, 44), (49, 57, 50, 42), (54, 62, 65, 57), (51, 59, 64, 56), (53, 61, 63, 55), (55, 63, 62, 54), (31, 91, 130, 114), (85, 86, 60, 52), (57, 65, 58, 50), (62, 70, 73, 65), (59, 67, 72, 64), (61, 69, 71, 63), (63, 71, 70, 62), (83, 84, 124, 120), (86, 87, 68, 60), (65, 73, 66, 58), (60, 68, 77, 79), (52, 79, 126, 121), (84, 44, 116, 124), (92, 83, 120, 132), (144, 35, 106, 151), (79, 77, 128, 126), (14, 75, 76, 16), (68, 13, 75, 77), (95, 96, 87, 86), (47, 39, 111, 118), (79, 52, 60), (53, 78, 61), (78, 77, 69, 61), (94, 95, 86, 85), (93, 94, 85, 84), (92, 93, 84, 83), (143, 31, 114, 150), (13, 80, 81, 15), (96, 89, 80, 87), (72, 29, 89, 96), (142, 74, 12, 141), (31, 40, 92, 91), (40, 48, 93, 92), (48, 56, 94, 93), (56, 64, 95, 94), (64, 72, 96, 95), (80, 89, 90, 81), (152, 105, 100, 146), (149, 108, 109, 148), (147, 101, 108, 149), (148, 109, 115, 151), (101, 103, 111, 108), (108, 111, 110, 109), (104, 119, 103, 101), (105, 120, 102, 100), (103, 117, 118, 111), (119, 123, 117, 103), (120, 124, 116, 102), (123, 125, 122, 117), (125, 127, 129, 122), (127, 128, 129), (121, 126, 127, 125), (116, 121, 125, 123), (102, 116, 123, 119), (100, 102, 119, 104), (146, 100, 74, 142), (126, 128, 127), (130, 132, 120, 105), (153, 130, 105, 152), (150, 114, 130, 153), (100, 104, 12, 74), (39, 38, 110, 111), (137, 17, 135, 154), (136, 155, 159, 157), (134, 154, 155, 133), (1, 137, 154, 134), (113, 150, 153, 112), (112, 153, 152, 131), (99, 146, 142, 82), (107, 148, 151, 106), (98, 147, 149, 97), (97, 149, 148, 107), (131, 152, 146, 99), (82, 142, 141, 88), (28, 143, 150, 113), (34, 144, 151, 115), (88, 141, 145, 23), (101, 147, 145, 25), (5, 139, 143, 28), (3, 138, 140, 7), (7, 140, 139, 5), (133, 155, 138, 3), (35, 144, 137, 1), (135, 136, 157, 156), (155, 154, 158, 159), (154, 135, 156, 158)])
me_cube_002.polygons.foreach_set('material_index', [0, 0, 0, 0, 0, 0, 0, 0, 0, 0, 0, 0, 1, 2, 0, 0, 0, 0, 1, 0, 0, 0, 1, 0, 0, 0, 0, 0, 1, 0, 0, 0, 2, 2, 0, 0, 0, 1, 0, 1, 1, 0, 0, 0, 0, 0, 1, 0, 0, 0, 0, 0, 0, 1, 0, 0, 0, 0, 0, 0, 1, 0, 0, 0, 1, 1, 1, 1, 1, 0, 0, 0, 1, 0, 0, 0, 0, 0, 0, 1, 0, 0, 0, 2, 0, 0, 0, 0, 0, 0, 0, 0, 0, 0, 0, 0, 0, 0, 0, 0, 0, 0, 0, 0, 0, 0, 0, 0, 2, 0, 0, 0, 0, 2, 1, 0, 1, 0, 0, 0, 0, 2, 0, 0, 0, 0, 2, 1, 1, 2, 2, 0, 0, 0, 0, 0, 1, 1, 1])
_uv = me_cube_002.uv_layers.new(name='UVMap')
_uv.uv.foreach_set('vector', [0.2194, 0.9948, 0.09769, 0.9948, 0.09769, 0.9948, 0.2194, 0.9948, 1.025, 0.5843, 1.005, 0.9916, 0.1051, 0.9916, 0.08493, 0.5843, -0.06934, 0.5843, -0.04921, 0.9916, 0.8508, 0.9916, 0.8524, 0.9551, 0.8548, 0.9074, 0.8585, 0.8319, 0.8659, 0.6845, 0.8686, 0.6308, 0.8709, 0.5843, 0.8709, 0.5843, 0.8686, 0.6308, 0.8659, 0.6845, 0.8585, 0.8319, 0.8548, 0.9074, 0.8524, 0.9551, 0.8508, 0.9916, -0.04921, 0.9916, -0.06934, 0.5843, 0.3227, 0.5843, 0.4725, 0.5843, 0.8074, 0.9626, 0.8081, 0.9948, 0.8894, 0.9948, 0.8908, 0.9627, 0.1051, 0.9916, 1.005, 0.9916, 1.005, 0.9916, 0.1051, 0.9916, 0.8508, 0.9916, -0.04921, 0.9916, -0.04921, 0.9916, 0.8508, 0.9916, -0.04921, 0.9916, 0.8508, 0.9916, 0.8508, 0.9916, -0.04921, 0.9916, 0.3247, 0.9627, 0.3253, 0.9948, 0.385, 0.9948, 0.3846, 0.9627, 0.4955, 0.9627, 0.4955, 0.9948, 0.6059, 0.9948, 0.6063, 0.9627, 0.6711, 0.9948, 0.6059, 0.9948, 0.6059, 0.9948, 0.6711, 0.9948, 0.4955, 0.9948, 0.385, 0.9948, 0.385, 0.9948, 0.4955, 0.9948, 0.6079, 0.8543, 0.6097, 0.7247, 0.6097, 0.7247, 0.6079, 0.8543, 0.6937, 0.6859, 0.6937, 0.4665, 0.7407, 0.4665, 0.7407, 0.6859, 0.8013, 0.367, 0.8001, 0.6349, 0.9071, 0.6366, 0.9207, 0.3652, 0.3202, 0.2758, 0.3227, 0.5843, -0.06934, 0.5843, -0.08476, 0.2758, -0.08476, 0.2758, -0.06934, 0.5843, 0.8709, 0.5843, 0.8863, 0.2758, 1.041, 0.2758, 1.025, 0.5843, 0.08493, 0.5843, 0.0695, 0.2758, 0.6097, 0.7247, 0.6771, 0.7247, 0.6771, 0.7247, 0.6097, 0.7247, 0.8081, 0.9948, 0.7299, 0.9948, 0.7299, 0.9948, 0.8081, 0.9948, 0.6717, 0.9627, 0.6711, 0.9948, 0.7299, 0.9948, 0.7308, 0.9627, 0.6063, 0.9627, 0.6059, 0.9948, 0.6711, 0.9948, 0.6717, 0.9627, 0.7405, 0.6366, 0.8001, 0.6349, 0.8002, 0.6349, 0.7406, 0.6365, 0.7299, 0.9948, 0.6711, 0.9948, 0.6711, 0.9948, 0.7299, 0.9948, 0.06642, 0.3652, 0.07999, 0.6366, 0.2071, 0.6366, 0.2047, 0.3661, 0.0963, 0.9627, 0.09769, 0.9948, 0.2194, 0.9948, 0.2184, 0.9627, 0.2696, 0.9948, 0.2194, 0.9948, 0.2194, 0.9948, 0.2696, 0.9948, 0.8894, 0.9948, 0.8081, 0.9948, 0.8081, 0.9948, 0.8894, 0.9948, 0.3813, 0.7247, 0.3831, 0.8543, 0.3831, 0.8543, 0.3813, 0.7247, 0.7308, 0.9627, 0.7299, 0.9948, 0.8081, 0.9948, 0.8074, 0.9626, 0.7405, 0.6366, 0.7393, 0.6775, 0.801, 0.676, 0.8001, 0.6349, 0.07999, 0.6366, 0.08203, 0.6775, 0.2085, 0.6775, 0.2071, 0.6366, 0.7392, 0.5163, 0.7392, 1.0, 0.6808, 1.0, 0.6808, 0.5163, 0.3808, 0.5163, 0.3806, 0.0, 0.7324, 0.0, 0.7423, 0.5163, 0.8001, 0.6349, 0.801, 0.676, 0.905, 0.6775, 0.9071, 0.6366, 0.7393, 0.6775, 0.7379, 0.7247, 0.8021, 0.7234, 0.801, 0.676, 0.08203, 0.6775, 0.0844, 0.7247, 0.2102, 0.7247, 0.2085, 0.6775, 0.4955, 0.9627, 0.5792, 0.9208, 0.5792, 0.9208, 0.4955, 0.9627, 0.6781, 0.6775, 0.6771, 0.7247, 0.7379, 0.7247, 0.7393, 0.6775, 0.7393, 0.6775, 0.7405, 0.6366, 0.7406, 0.6365, 0.7394, 0.6775, 0.2596, 0.6366, 0.2607, 0.6775, 0.2607, 0.6775, 0.2596, 0.6366, 0.801, 0.676, 0.8021, 0.7234, 0.9027, 0.7247, 0.905, 0.6775, 0.7379, 0.7247, 0.734, 0.8543, 0.805, 0.8537, 0.8021, 0.7234, 0.0844, 0.7247, 0.09088, 0.8543, 0.2146, 0.8543, 0.2102, 0.7247, 0.6097, 0.7247, 0.6079, 0.8543, 0.6742, 0.8543, 0.6771, 0.7247, 0.6771, 0.7247, 0.6742, 0.8543, 0.734, 0.8543, 0.7379, 0.7247, 0.5792, 0.9208, 0.6079, 0.8543, 0.6079, 0.8543, 0.5792, 0.9208, 0.3196, 0.7247, 0.3224, 0.8543, 0.3831, 0.8543, 0.3813, 0.7247, 0.8021, 0.7234, 0.805, 0.8537, 0.8962, 0.8543, 0.9027, 0.7247, 0.734, 0.8543, 0.732, 0.9208, 0.8065, 0.9205, 0.805, 0.8537, 0.09088, 0.8543, 0.0942, 0.9208, 0.217, 0.9208, 0.2146, 0.8543, 0.6079, 0.8543, 0.6069, 0.9208, 0.6727, 0.9208, 0.6742, 0.8543, 0.6742, 0.8543, 0.6727, 0.9208, 0.732, 0.9208, 0.734, 0.8543, 0.2071, 0.6366, 0.2596, 0.6366, 0.2596, 0.6366, 0.2071, 0.6366, 0.3224, 0.8543, 0.3238, 0.9208, 0.384, 0.9208, 0.3831, 0.8543, 0.805, 0.8537, 0.8065, 0.9205, 0.8929, 0.9208, 0.8962, 0.8543, 0.732, 0.9208, 0.7308, 0.9627, 0.8074, 0.9626, 0.8065, 0.9205, 0.0942, 0.9208, 0.0963, 0.9627, 0.2184, 0.9627, 0.217, 0.9208, 0.6069, 0.9208, 0.6063, 0.9627, 0.6717, 0.9627, 0.6727, 0.9208, 0.6727, 0.9208, 0.6717, 0.9627, 0.7308, 0.9627, 0.732, 0.9208, 0.3186, 0.6775, 0.3196, 0.7247, 0.3196, 0.7247, 0.3186, 0.6775, 0.3238, 0.9208, 0.3247, 0.9627, 0.3846, 0.9627, 0.384, 0.9208, 0.8065, 0.9205, 0.8074, 0.9626, 0.8908, 0.9627, 0.8929, 0.9208, 0.384, 0.9208, 0.3846, 0.9627, 0.4955, 0.9627, 0.4313, 0.9208, 0.3831, 0.8543, 0.4313, 0.9208, 0.4313, 0.9208, 0.3831, 0.8543, 0.3196, 0.7247, 0.3813, 0.7247, 0.3813, 0.7247, 0.3196, 0.7247, 0.2607, 0.6775, 0.3186, 0.6775, 0.3186, 0.6775, 0.2607, 0.6775, 0.8013, 0.367, 0.8023, 0.1161, 0.8024, 0.1161, 0.8012, 0.367, 0.4313, 0.9208, 0.4955, 0.9627, 0.4955, 0.9627, 0.4313, 0.9208, 0.6059, 0.9948, 0.4955, 0.9948, 0.4955, 0.9948, 0.6059, 0.9948, 0.3846, 0.9627, 0.385, 0.9948, 0.4955, 0.9948, 0.4955, 0.9627, 0.2676, 0.9208, 0.2688, 0.9627, 0.3247, 0.9627, 0.3238, 0.9208, 0.6771, 0.7247, 0.6781, 0.6775, 0.6781, 0.6775, 0.6771, 0.7247, 0.4313, 0.9208, 0.3831, 0.8543, 0.384, 0.9208, 0.6079, 0.8543, 0.5792, 0.9208, 0.6069, 0.9208, 0.5792, 0.9208, 0.4955, 0.9627, 0.6063, 0.9627, 0.6069, 0.9208, 0.2657, 0.8543, 0.2676, 0.9208, 0.3238, 0.9208, 0.3224, 0.8543, 0.2621, 0.7247, 0.2657, 0.8543, 0.3224, 0.8543, 0.3196, 0.7247, 0.2607, 0.6775, 0.2621, 0.7247, 0.3196, 0.7247, 0.3186, 0.6775, 0.2047, 0.3661, 0.2071, 0.6366, 0.2071, 0.6366, 0.2047, 0.3661, 0.385, 0.9948, 0.3253, 0.9948, 0.3253, 0.9948, 0.385, 0.9948, 0.2688, 0.9627, 0.2696, 0.9948, 0.3253, 0.9948, 0.3247, 0.9627, 0.2184, 0.9627, 0.2194, 0.9948, 0.2696, 0.9948, 0.2688, 0.9627, 8.101e-05, 0.517, -0.000361, 0.00155, 0.3806, 0.0, 0.3808, 0.5163, 0.2071, 0.6366, 0.2085, 0.6775, 0.2607, 0.6775, 0.2596, 0.6366, 0.2085, 0.6775, 0.2102, 0.7247, 0.2621, 0.7247, 0.2607, 0.6775, 0.2102, 0.7247, 0.2146, 0.8543, 0.2657, 0.8543, 0.2621, 0.7247, 0.2146, 0.8543, 0.217, 0.9208, 0.2676, 0.9208, 0.2657, 0.8543, 0.217, 0.9208, 0.2184, 0.9627, 0.2688, 0.9627, 0.2676, 0.9208, 0.3253, 0.9948, 0.2696, 0.9948, 0.2696, 0.9948, 0.3253, 0.9948, 0.3145, 0.3655, 0.3177, 0.6366, 0.3801, 0.6366, 0.3764, 0.3652, 0.6851, 0.3652, 0.6791, 0.6366, 0.7405, 0.6366, 0.7486, 0.3652, 0.6148, 0.3652, 0.611, 0.6366, 0.6791, 0.6366, 0.6851, 0.3652, 0.7486, 0.3652, 0.7404, 0.6366, 0.8, 0.6349, 0.8012, 0.367, 0.611, 0.6366, 0.6104, 0.6775, 0.6781, 0.6775, 0.6791, 0.6366, 0.6791, 0.6366, 0.6781, 0.6775, 0.7393, 0.6775, 0.7405, 0.6366, 0.4955, 0.6366, 0.4955, 0.6775, 0.6104, 0.6775, 0.611, 0.6366, 0.3177, 0.6366, 0.3186, 0.6775, 0.3807, 0.6775, 0.3801, 0.6366, 0.6104, 0.6775, 0.6097, 0.7247, 0.6771, 0.7247, 0.6781, 0.6775, 0.4955, 0.6775, 0.4955, 0.7247, 0.6097, 0.7247, 0.6104, 0.6775, 0.3186, 0.6775, 0.3196, 0.7247, 0.3813, 0.7247, 0.3807, 0.6775, 0.4955, 0.7247, 0.4955, 0.8543, 0.6079, 0.8543, 0.6097, 0.7247, 0.4955, 0.8543, 0.4955, 0.9208, 0.5792, 0.9208, 0.6079, 0.8543, 0.4955, 0.9208, 0.4955, 0.9627, 0.5792, 0.9208, 0.3831, 0.8543, 0.4313, 0.9208, 0.4955, 0.9208, 0.4955, 0.8543, 0.3813, 0.7247, 0.3831, 0.8543, 0.4955, 0.8543, 0.4955, 0.7247, 0.3807, 0.6775, 0.3813, 0.7247, 0.4955, 0.7247, 0.4955, 0.6775, 0.3801, 0.6366, 0.3807, 0.6775, 0.4955, 0.6775, 0.4955, 0.6366, 0.6892, 0.5163, 0.6892, 2.98e-08, 0.7439, 2.98e-08, 0.7439, 0.5163, 0.4313, 0.9208, 0.4955, 0.9627, 0.4955, 0.9208, 0.2596, 0.6366, 0.2607, 0.6775, 0.3186, 0.6775, 0.3177, 0.6366, 0.2568, 0.3658, 0.2596, 0.6366, 0.3177, 0.6366, 0.3145, 0.3655, 0.2047, 0.3661, 0.2071, 0.6366, 0.2596, 0.6366, 0.2568, 0.3658, 0.6937, 0.9052, 0.6937, 0.6859, 0.7407, 0.6859, 0.7407, 0.9052, 0.6781, 0.6775, 0.7393, 0.6775, 0.7393, 0.6775, 0.6781, 0.6775, 0.8863, 0.2758, 0.8709, 0.5843, 0.4725, 0.5843, 0.475, 0.2758, 0.3227, 0.5843, 0.3202, 0.2758, 0.3202, 0.2758, 0.3227, 0.5843, 0.5102, -0.01311, 0.475, 0.2758, 0.3202, 0.2758, 0.2848, -0.01311, 0.9008, -0.01311, 0.8863, 0.2758, 0.475, 0.2758, 0.5102, -0.01311, 0.2025, 0.1127, 0.2047, 0.3661, 0.2568, 0.3658, 0.2542, 0.1122, 0.2542, 0.1122, 0.2568, 0.3658, 0.3145, 0.3655, 0.3114, 0.1117, 0.6892, 1.0, 0.6892, 0.5163, 0.7439, 0.5163, 0.7439, 1.0, 0.7561, 0.1111, 0.7486, 0.3652, 0.8012, 0.367, 0.8023, 0.1161, 0.6184, 0.111, 0.6148, 0.3652, 0.6851, 0.3652, 0.6908, 0.111, 0.6908, 0.111, 0.6851, 0.3652, 0.7486, 0.3652, 0.7562, 0.111, 0.3114, 0.1117, 0.3145, 0.3655, 0.3764, 0.3652, 0.3729, 0.111, 0.0004951, 0.9999, 8.101e-05, 0.517, 0.3808, 0.5163, 0.3809, 0.9999, 0.2024, 0.1127, 0.2047, 0.3661, 0.2047, 0.3661, 0.2024, 0.1127, 0.8001, 0.6349, 0.8013, 0.367, 0.8012, 0.367, 0.8001, 0.6349, 0.3809, 0.9999, 0.3808, 0.5163, 0.7423, 0.5163, 0.7516, 0.9999, 0.7392, 1.192e-07, 0.7392, 0.5163, 0.6808, 0.5163, 0.6808, 2.086e-07, 0.05371, 0.111, 0.06642, 0.3652, 0.2047, 0.3661, 0.2024, 0.1127, 1.055, -0.01311, 1.041, 0.2758, 0.0695, 0.2758, 0.05506, -0.01311, -0.09921, -0.01311, -0.08476, 0.2758, 0.8863, 0.2758, 0.9008, -0.01311, 0.2848, -0.01311, 0.3202, 0.2758, -0.08476, 0.2758, -0.09921, -0.01311, 0.8023, 0.1161, 0.8013, 0.367, 0.9207, 0.3652, 0.9334, 0.111, 0.4725, 0.5843, 0.3227, 0.5843, 0.3227, 0.5842, 0.4726, 0.5842, 0.3202, 0.2758, 0.475, 0.2758, 0.475, 0.2758, 0.3202, 0.2758, 0.475, 0.2758, 0.4725, 0.5843, 0.4725, 0.5843, 0.475, 0.2758])
me_cube_002.materials.append(mat_cartoonhouse)
me_cube_002.materials.append(mat_cartoonhouse)
me_cube_002.materials.append(mat_doorcartoon)
me_cube_002.use_mirror_vertex_groups = False
me_cube_002.update()
me_cube_003 = bpy.data.meshes.new('Cube.003')
me_cube_003.from_pydata([(-1.111, -1.111, 0.002158), (-1.111, -1.111, 0.08718), (-1.111, 1.111, 0.002158), (-1.111, 1.111, 0.08718), (1.111, -1.111, 0.002158), (1.111, -1.111, 0.08718), (1.111, 1.111, 0.002158), (1.111, 1.111, 0.08718), (0.6664, 1.111, 0.002158), (0.2221, 1.111, 0.002158), (-0.2221, 1.111, 0.002158), (-0.6664, 1.111, 0.002158), (-0.6664, 1.111, 0.08718), (-0.2221, 1.111, 0.08718), (0.2221, 1.111, 0.08718), (0.6664, 1.111, 0.08718), (-0.6664, -1.111, 0.002158), (-0.2221, -1.111, 0.002158), (0.2221, -1.111, 0.002158), (0.6664, -1.111, 0.002158), (0.6664, -1.111, 0.08718), (0.2221, -1.111, 0.08718), (-0.2221, -1.111, 0.08718), (-0.6664, -1.111, 0.08718), (-1.111, 0.6664, 0.002158), (-1.111, 0.2221, 0.002158), (-1.111, -0.2221, 0.002158), (-1.111, -0.6664, 0.002158), (-1.111, -0.6664, 0.08718), (-1.111, -0.2221, 0.08718), (-1.111, 0.2221, 0.08718), (-1.111, 0.6664, 0.08718), (1.111, -0.6664, 0.002158), (1.111, -0.2221, 0.002158), (1.111, 0.2221, 0.002158), (1.111, 0.6664, 0.002158), (1.111, 0.6664, 0.08718), (1.111, 0.2221, 0.08718), (1.111, -0.2221, 0.08718), (1.111, -0.6664, 0.08718), (0.6664, 0.6664, 0.08718), (0.6664, 0.2221, 0.08718), (0.6664, -0.2221, 0.08718), (0.6664, -0.6664, 0.08718), (0.2221, 0.6664, 0.08718), (0.2221, 0.2221, 0.08718), (0.2221, -0.2221, 0.08718), (0.2221, -0.6664, 0.08718), (-0.2221, 0.6664, 0.08718), (-0.2221, 0.2221, 0.08718), (-0.2221, -0.2221, 0.08718), (-0.2221, -0.6664, 0.08718), (-0.6664, 0.6664, 0.08718), (-0.6664, 0.2221, 0.08718), (-0.6664, -0.2221, 0.08718), (-0.6664, -0.6664, 0.08718), (-0.6664, 0.6664, 0.002158), (-0.6664, 0.2221, 0.002158), (-0.6664, -0.2221, 0.002158), (-0.6664, -0.6664, 0.002158), (-0.2221, 0.6664, 0.002158), (-0.2221, 0.2221, 0.002158), (-0.2221, -0.2221, 0.002158), (-0.2221, -0.6664, 0.002158), (0.2221, 0.6664, 0.002158), (0.2221, 0.2221, 0.002158), (0.2221, -0.2221, 0.002158), (0.2221, -0.6664, 0.002158), (0.6664, 0.6664, 0.002158), (0.6664, 0.2221, 0.002158), (0.6664, -0.2221, 0.002158), (0.6664, -0.6664, 0.002158)], [], [(24, 31, 3, 2), (8, 15, 7, 6), (32, 39, 5, 4), (16, 23, 1, 0), (71, 32, 4, 19), (55, 28, 1, 23), (39, 43, 20, 5), (43, 47, 21, 20), (47, 51, 22, 21), (51, 55, 23, 22), (27, 59, 16, 0), (59, 63, 17, 16), (63, 67, 18, 17), (67, 71, 19, 18), (4, 5, 20, 19), (19, 20, 21, 18), (18, 21, 22, 17), (17, 22, 23, 16), (2, 3, 12, 11), (11, 12, 13, 10), (10, 13, 14, 9), (9, 14, 15, 8), (9, 8, 68, 64), (64, 68, 69, 65), (65, 69, 70, 66), (66, 70, 71, 67), (10, 9, 64, 60), (60, 64, 65, 61), (61, 65, 66, 62), (62, 66, 67, 63), (11, 10, 60, 56), (56, 60, 61, 57), (57, 61, 62, 58), (58, 62, 63, 59), (2, 11, 56, 24), (24, 56, 57, 25), (25, 57, 58, 26), (26, 58, 59, 27), (13, 12, 52, 48), (48, 52, 53, 49), (49, 53, 54, 50), (50, 54, 55, 51), (14, 13, 48, 44), (44, 48, 49, 45), (45, 49, 50, 46), (46, 50, 51, 47), (15, 14, 44, 40), (40, 44, 45, 41), (41, 45, 46, 42), (42, 46, 47, 43), (7, 15, 40, 36), (36, 40, 41, 37), (37, 41, 42, 38), (38, 42, 43, 39), (12, 3, 31, 52), (52, 31, 30, 53), (53, 30, 29, 54), (54, 29, 28, 55), (8, 6, 35, 68), (68, 35, 34, 69), (69, 34, 33, 70), (70, 33, 32, 71), (6, 7, 36, 35), (35, 36, 37, 34), (34, 37, 38, 33), (33, 38, 39, 32), (0, 1, 28, 27), (27, 28, 29, 26), (26, 29, 30, 25), (25, 30, 31, 24)])
_uv = me_cube_003.uv_layers.new(name='UVMap')
_uv.uv.foreach_set('vector', [0.8, 0.4809, 0.8, 0.5191, 1.0, 0.5191, 1.0, 0.4809, 0.8, 0.4809, 0.8, 0.5191, 1.0, 0.5191, 1.0, 0.4809, 0.2, 0.4809, 0.2, 0.5191, 1.132e-06, 0.5191, 1.132e-06, 0.4809, 0.2, 0.4809, 0.2, 0.5191, 1.132e-06, 0.5191, 1.132e-06, 0.4809, 0.8, 0.2, 1.0, 0.2, 1.0, 1.132e-06, 0.8, 1.132e-06, 0.2, 0.2, 1.132e-06, 0.2, 1.132e-06, 1.132e-06, 0.2, 1.132e-06, 1.0, 0.2, 0.8, 0.2, 0.8, 1.132e-06, 1.0, 1.132e-06, 0.8, 0.2, 0.6, 0.2, 0.6, 1.132e-06, 0.8, 1.132e-06, 0.6, 0.2, 0.4, 0.2, 0.4, 1.132e-06, 0.6, 1.132e-06, 0.4, 0.2, 0.2, 0.2, 0.2, 1.132e-06, 0.4, 1.132e-06, 1.132e-06, 0.2, 0.2, 0.2, 0.2, 1.132e-06, 1.132e-06, 1.132e-06, 0.2, 0.2, 0.4, 0.2, 0.4, 1.132e-06, 0.2, 1.132e-06, 0.4, 0.2, 0.6, 0.2, 0.6, 1.132e-06, 0.4, 1.132e-06, 0.6, 0.2, 0.8, 0.2, 0.8, 1.132e-06, 0.6, 1.132e-06, 1.0, 0.4809, 1.0, 0.5191, 0.8, 0.5191, 0.8, 0.4809, 0.8, 0.4809, 0.8, 0.5191, 0.6, 0.5191, 0.6, 0.4809, 0.6, 0.4809, 0.6, 0.5191, 0.4, 0.5191, 0.4, 0.4809, 0.4, 0.4809, 0.4, 0.5191, 0.2, 0.5191, 0.2, 0.4809, 1.132e-06, 0.4809, 1.132e-06, 0.5191, 0.2, 0.5191, 0.2, 0.4809, 0.2, 0.4809, 0.2, 0.5191, 0.4, 0.5191, 0.4, 0.4809, 0.4, 0.4809, 0.4, 0.5191, 0.6, 0.5191, 0.6, 0.4809, 0.6, 0.4809, 0.6, 0.5191, 0.8, 0.5191, 0.8, 0.4809, 0.6, 1.0, 0.8, 1.0, 0.8, 0.8, 0.6, 0.8, 0.6, 0.8, 0.8, 0.8, 0.8, 0.6, 0.6, 0.6, 0.6, 0.6, 0.8, 0.6, 0.8, 0.4, 0.6, 0.4, 0.6, 0.4, 0.8, 0.4, 0.8, 0.2, 0.6, 0.2, 0.4, 1.0, 0.6, 1.0, 0.6, 0.8, 0.4, 0.8, 0.4, 0.8, 0.6, 0.8, 0.6, 0.6, 0.4, 0.6, 0.4, 0.6, 0.6, 0.6, 0.6, 0.4, 0.4, 0.4, 0.4, 0.4, 0.6, 0.4, 0.6, 0.2, 0.4, 0.2, 0.2, 1.0, 0.4, 1.0, 0.4, 0.8, 0.2, 0.8, 0.2, 0.8, 0.4, 0.8, 0.4, 0.6, 0.2, 0.6, 0.2, 0.6, 0.4, 0.6, 0.4, 0.4, 0.2, 0.4, 0.2, 0.4, 0.4, 0.4, 0.4, 0.2, 0.2, 0.2, 1.132e-06, 1.0, 0.2, 1.0, 0.2, 0.8, 1.132e-06, 0.8, 1.132e-06, 0.8, 0.2, 0.8, 0.2, 0.6, 1.132e-06, 0.6, 1.132e-06, 0.6, 0.2, 0.6, 0.2, 0.4, 1.132e-06, 0.4, 1.132e-06, 0.4, 0.2, 0.4, 0.2, 0.2, 1.132e-06, 0.2, 0.4, 1.0, 0.2, 1.0, 0.2, 0.8, 0.4, 0.8, 0.4, 0.8, 0.2, 0.8, 0.2, 0.6, 0.4, 0.6, 0.4, 0.6, 0.2, 0.6, 0.2, 0.4, 0.4, 0.4, 0.4, 0.4, 0.2, 0.4, 0.2, 0.2, 0.4, 0.2, 0.6, 1.0, 0.4, 1.0, 0.4, 0.8, 0.6, 0.8, 0.6, 0.8, 0.4, 0.8, 0.4, 0.6, 0.6, 0.6, 0.6, 0.6, 0.4, 0.6, 0.4, 0.4, 0.6, 0.4, 0.6, 0.4, 0.4, 0.4, 0.4, 0.2, 0.6, 0.2, 0.8, 1.0, 0.6, 1.0, 0.6, 0.8, 0.8, 0.8, 0.8, 0.8, 0.6, 0.8, 0.6, 0.6, 0.8, 0.6, 0.8, 0.6, 0.6, 0.6, 0.6, 0.4, 0.8, 0.4, 0.8, 0.4, 0.6, 0.4, 0.6, 0.2, 0.8, 0.2, 1.0, 1.0, 0.8, 1.0, 0.8, 0.8, 1.0, 0.8, 1.0, 0.8, 0.8, 0.8, 0.8, 0.6, 1.0, 0.6, 1.0, 0.6, 0.8, 0.6, 0.8, 0.4, 1.0, 0.4, 1.0, 0.4, 0.8, 0.4, 0.8, 0.2, 1.0, 0.2, 0.2, 1.0, 1.132e-06, 1.0, 1.132e-06, 0.8, 0.2, 0.8, 0.2, 0.8, 1.132e-06, 0.8, 1.132e-06, 0.6, 0.2, 0.6, 0.2, 0.6, 1.132e-06, 0.6, 1.132e-06, 0.4, 0.2, 0.4, 0.2, 0.4, 1.132e-06, 0.4, 1.132e-06, 0.2, 0.2, 0.2, 0.8, 1.0, 1.0, 1.0, 1.0, 0.8, 0.8, 0.8, 0.8, 0.8, 1.0, 0.8, 1.0, 0.6, 0.8, 0.6, 0.8, 0.6, 1.0, 0.6, 1.0, 0.4, 0.8, 0.4, 0.8, 0.4, 1.0, 0.4, 1.0, 0.2, 0.8, 0.2, 1.0, 0.4809, 1.0, 0.5191, 0.8, 0.5191, 0.8, 0.4809, 0.8, 0.4809, 0.8, 0.5191, 0.6, 0.5191, 0.6, 0.4809, 0.6, 0.4809, 0.6, 0.5191, 0.4, 0.5191, 0.4, 0.4809, 0.4, 0.4809, 0.4, 0.5191, 0.2, 0.5191, 0.2, 0.4809, 1.132e-06, 0.4809, 1.132e-06, 0.5191, 0.2, 0.5191, 0.2, 0.4809, 0.2, 0.4809, 0.2, 0.5191, 0.4, 0.5191, 0.4, 0.4809, 0.4, 0.4809, 0.4, 0.5191, 0.6, 0.5191, 0.6, 0.4809, 0.6, 0.4809, 0.6, 0.5191, 0.8, 0.5191, 0.8, 0.4809])
me_cube_003.materials.append(mat_houseedge)
me_cube_003.update()
lat_lattice = bpy.data.lattices.new('Lattice')
lat_lattice.points_u = 4
lat_lattice.points_v = 4
lat_lattice.points_w = 5
lat_lattice.points.foreach_set('co_deform', [-0.4939, -0.4958, -0.5032, -0.1571, -0.5419, -0.5032, 0.1901, -0.5238, -0.5032, 0.4775, -0.4706, -0.5032, -0.4076, -0.1469, -0.5032, -0.1916, -0.1796, -0.5032, 0.1477, -0.1613, -0.5032, 0.4958, -0.1632, -0.5032, -0.3747, 0.1583, -0.5032, -0.1671, 0.1739, -0.5032, 0.1779, 0.1869, -0.5032, 0.451, 0.1654, -0.5032, -0.5007, 0.5006, -0.5032, -0.1611, 0.5592, -0.5032, 0.1593, 0.5175, -0.5032, 0.5031, 0.4764, -0.5032, -0.4459, -0.5291, -0.2698, -0.1316, -0.5084, -0.2439, 0.1279, -0.4909, -0.2406, 0.4279, -0.5222, -0.2453, -0.4337, -0.1496, -0.2439, -0.1813, -0.1556, -0.2842, 0.145, -0.1613, -0.2353, 0.4596, -0.17, -0.2659, -0.4157, 0.1304, -0.2425, -0.1519, 0.1632, -0.2439, 0.1507, 0.231, -0.2471, 0.3678, 0.1532, -0.226, -0.4528, 0.4974, -0.2369, -0.1122, 0.5541, -0.2573, 0.1729, 0.4979, -0.2529, 0.4298, 0.4772, -0.2544, -0.4212, -0.4143, -0.0275, -0.1147, -0.3961, 0.02044, 0.1554, -0.4279, -0.008227, 0.4627, -0.4053, 0.01306, -0.4476, -0.1667, 0.03806, -0.1769, -0.1662, 0.03322, 0.1448, -0.1794, 0.03089, 0.4458, -0.1618, 0.0433, -0.4203, 0.1954, 0.02464, -0.149, 0.1661, 5.08e-09, 0.1509, 0.1347, -0.06708, 0.4274, 0.1895, 0.006191, -0.4179, 0.4804, 0.02047, -0.1335, 0.5608, 0.0197, 0.1248, 0.514, -0.001479, 0.43, 0.4891, 0.02473, -0.4997, -0.4995, 0.2982, -0.135, -0.5028, 0.3011, 0.1839, -0.5256, 0.2971, 0.4943, -0.4899, 0.3191, -0.4947, -0.2017, 0.2276, -0.1509, -0.183, 0.25, 0.1675, -0.1233, 0.2839, 0.4974, -0.1973, 0.3161, -0.4986, 0.1602, 0.2868, -0.1898, 0.1752, 0.2905, 0.1514, 0.1545, 0.2542, 0.4402, 0.152, 0.2631, -0.5008, 0.4751, 0.2715, -0.1374, 0.5148, 0.322, 0.1929, 0.5003, 0.2807, 0.516, 0.5021, 0.3406, -0.4667, -0.5154, 0.5098, -0.1878, -0.4832, 0.4953, 0.169, -0.4912, 0.4962, 0.5157, -0.475, 0.4922, -0.5064, -0.1628, 0.4817, -0.1579, -0.1517, 0.4661, 0.186, -0.1476, 0.4837, 0.5007, -0.1932, 0.4654, -0.4833, 0.1756, 0.5022, -0.1622, 0.149, 0.5047, 0.1515, 0.1615, 0.5137, 0.445, 0.203, 0.4992, -0.4882, 0.5098, 0.4895, -0.1817, 0.5177, 0.5356, 0.1461, 0.483, 0.5057, 0.5042, 0.5196, 0.5946])

# ---- objects
ob_light = bpy.data.objects.new('Light', light_light)
ob_camera = bpy.data.objects.new('Camera', cam_camera)
ob_house1 = bpy.data.objects.new('house1', me_cube)
ob_roof1 = bpy.data.objects.new('roof1', me_cube_001)
ob_house1cartoon = bpy.data.objects.new('house1cartoon', me_cube_002)
ob_roof1cartoon = bpy.data.objects.new('roof1cartoon', me_cube_003)
ob_house1deform = bpy.data.objects.new('house1deform', lat_lattice)

# ---- transforms, parenting, visibility, modifiers, constraints
ob_light.location = (4.076, 1.005, 5.904)
ob_light.rotation_euler = (0.6503, 0.05522, 1.866)
ob_light.lock_rotations_4d = False
ob_light.empty_display_type = 'ARROWS'
ob_light.color = (0.0, 0.0, 0.0, 0.0)
ob_light.lineart.crease_threshold = 0.0
ob_camera.location = (8.556, 8.218, 4.2)
ob_camera.rotation_euler = (1.249, -9.636e-09, 2.497)
ob_camera.lock_rotations_4d = False
ob_camera.empty_display_type = 'ARROWS'
ob_camera.color = (0.0, 0.0, 0.0, 0.0)
ob_camera.display_type = 'WIRE'
ob_camera.lineart.crease_threshold = 0.0
ob_house1.location = (0.0, 0.0, 0.0)
ob_house1.lock_rotations_4d = False
ob_house1.empty_display_type = 'ARROWS'
ob_house1.lineart.crease_threshold = 0.0
_vg = ob_house1.vertex_groups.new(name='front')
_vg = ob_house1.vertex_groups.new(name='alcove')
_m = ob_house1.modifiers.new('Bevel', 'BEVEL')
_m.segments = 3
_m.limit_method = 'WEIGHT'
ob_roof1.parent = ob_house1
ob_roof1.location = (0.0, 0.0, 1.995)
ob_house1cartoon.location = (4.0, 2.158e-09, 0.0)
ob_house1cartoon.lock_rotations_4d = False
ob_house1cartoon.empty_display_type = 'ARROWS'
ob_house1cartoon.lineart.crease_threshold = 0.0
_vg = ob_house1cartoon.vertex_groups.new(name='front')
_vg = ob_house1cartoon.vertex_groups.new(name='alcove')
_m = ob_house1cartoon.modifiers.new('Bevel', 'BEVEL')
_m.segments = 3
_m.limit_method = 'WEIGHT'
_m = ob_house1cartoon.modifiers.new('Lattice', 'LATTICE')
_m.object = ob_house1deform
ob_roof1cartoon.parent = ob_house1cartoon
ob_roof1cartoon.location = (0.0, 0.0, 1.995)
_m = ob_roof1cartoon.modifiers.new('Lattice', 'LATTICE')
_m.object = ob_house1deform
ob_house1deform.location = (4.0, 2.158e-09, 1.232)
ob_house1deform.scale = (2.528, 2.528, 2.528)

# ---- collection membership
col_collection.objects.link(ob_light)
col_collection.objects.link(ob_camera)
col_realistic.objects.link(ob_house1)
col_realistic.objects.link(ob_roof1)
col_cartoon.objects.link(ob_house1cartoon)
col_cartoon.objects.link(ob_roof1cartoon)
col_cartoon.objects.link(ob_house1deform)

# ---- scene / render settings (as saved in the file)
scene.camera = ob_camera
scene.frame_start = 1; scene.frame_end = 250; scene.frame_set(1)
scene.render.engine = 'CYCLES'
scene.render.bake_bias = 0.0
scene.render.bake_samples = 0
scene.cycles.sampling_pattern = 'TABULATED_SOBOL'
scene.eevee.use_volume_custom_range = False
bpy.context.view_layer.update()
